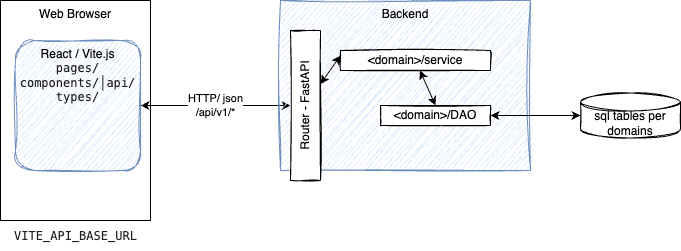

The diagram above was exported from draw.io. Its source (the exported page's mxGraphModel, read from the mxfile embedded in the PNG):
<mxGraphModel dx="295" dy="492" grid="1" gridSize="10" guides="1" tooltips="1" connect="1" arrows="1" fold="1" page="1" pageScale="1" pageWidth="850" pageHeight="1100" math="0" shadow="0">
  <root>
    <mxCell id="0" />
    <mxCell id="1" parent="0" />
    <mxCell id="2" value="Web Browser" style="rounded=0;whiteSpace=wrap;html=1;verticalAlign=top;" parent="1" vertex="1">
      <mxGeometry x="40" y="40" width="150" height="220" as="geometry" />
    </mxCell>
    <mxCell id="10" value="HTTP/ json&lt;br&gt;/api/v1/*" style="edgeStyle=none;html=1;entryX=0;entryY=0.5;entryDx=0;entryDy=0;startArrow=classic;startFill=1;" parent="1" source="3" target="6" edge="1">
      <mxGeometry relative="1" as="geometry">
        <mxPoint as="offset" />
      </mxGeometry>
    </mxCell>
    <mxCell id="3" value="React / Vite.js&lt;br&gt;&lt;span style=&quot;color: rgb(32, 32, 32); font-family: Menlo, Monaco, &amp;quot;Courier New&amp;quot;, monospace;&quot;&gt;pages/ components/&lt;/span&gt;&lt;span style=&quot;color: rgb(32, 32, 32); font-family: Menlo, Monaco, &amp;quot;Courier New&amp;quot;, monospace;&quot;&gt;│api/     types/&lt;/span&gt;&lt;div style=&quot;color: rgb(32, 32, 32); background-color: rgb(255, 255, 255); font-family: Menlo, Monaco, &amp;quot;Courier New&amp;quot;, monospace; line-height: 18px;&quot;&gt;&lt;div&gt;&lt;/div&gt;&lt;/div&gt;" style="rounded=1;whiteSpace=wrap;html=1;fillColor=#dae8fc;strokeColor=#6c8ebf;sketch=1;curveFitting=1;jiggle=2;verticalAlign=top;" parent="1" vertex="1">
      <mxGeometry x="55" y="80" width="125" height="130" as="geometry" />
    </mxCell>
    <mxCell id="4" value="&lt;div style=&quot;color: rgb(32, 32, 32); background-color: rgb(255, 255, 255); font-family: Menlo, Monaco, &amp;quot;Courier New&amp;quot;, monospace; line-height: 18px;&quot;&gt;VITE_API_BASE_URL&lt;/div&gt;" style="text;html=1;align=center;verticalAlign=middle;resizable=0;points=[];autosize=1;strokeColor=none;fillColor=none;" parent="1" vertex="1">
      <mxGeometry x="40" y="260" width="150" height="30" as="geometry" />
    </mxCell>
    <mxCell id="5" value="Backend" style="rounded=0;whiteSpace=wrap;html=1;verticalAlign=top;fillColor=#dae8fc;strokeColor=#6c8ebf;sketch=1;curveFitting=1;jiggle=2;" parent="1" vertex="1">
      <mxGeometry x="320" y="40" width="250" height="170" as="geometry" />
    </mxCell>
    <mxCell id="15" style="edgeStyle=none;html=1;entryX=0;entryY=0.25;entryDx=0;entryDy=0;startArrow=classic;startFill=1;" parent="1" source="6" target="7" edge="1">
      <mxGeometry relative="1" as="geometry" />
    </mxCell>
    <mxCell id="6" value="Router - FastAPI" style="rounded=0;whiteSpace=wrap;html=1;labelBackgroundColor=none;sketch=1;horizontal=0;" parent="1" vertex="1">
      <mxGeometry x="330" y="70" width="30" height="150" as="geometry" />
    </mxCell>
    <mxCell id="16" style="edgeStyle=none;html=1;entryX=0.5;entryY=0;entryDx=0;entryDy=0;startArrow=classic;startFill=1;" parent="1" source="7" target="8" edge="1">
      <mxGeometry relative="1" as="geometry" />
    </mxCell>
    <mxCell id="7" value="&amp;lt;domain&amp;gt;/service" style="rounded=0;whiteSpace=wrap;html=1;labelBackgroundColor=none;sketch=1;horizontal=1;" parent="1" vertex="1">
      <mxGeometry x="380" y="90" width="150" height="20" as="geometry" />
    </mxCell>
    <mxCell id="14" style="edgeStyle=none;html=1;entryX=0;entryY=0.5;entryDx=0;entryDy=0;entryPerimeter=0;startArrow=classic;startFill=1;" parent="1" source="8" target="11" edge="1">
      <mxGeometry relative="1" as="geometry" />
    </mxCell>
    <mxCell id="8" value="&amp;lt;domain&amp;gt;/DAO" style="rounded=0;whiteSpace=wrap;html=1;labelBackgroundColor=none;sketch=1;horizontal=1;" parent="1" vertex="1">
      <mxGeometry x="420" y="145" width="110" height="20" as="geometry" />
    </mxCell>
    <mxCell id="11" value="sql tables per domains" style="shape=cylinder3;whiteSpace=wrap;html=1;boundedLbl=1;backgroundOutline=1;size=9;labelBackgroundColor=none;sketch=1;" parent="1" vertex="1">
      <mxGeometry x="620" y="132.5" width="100" height="45" as="geometry" />
    </mxCell>
  </root>
</mxGraphModel>